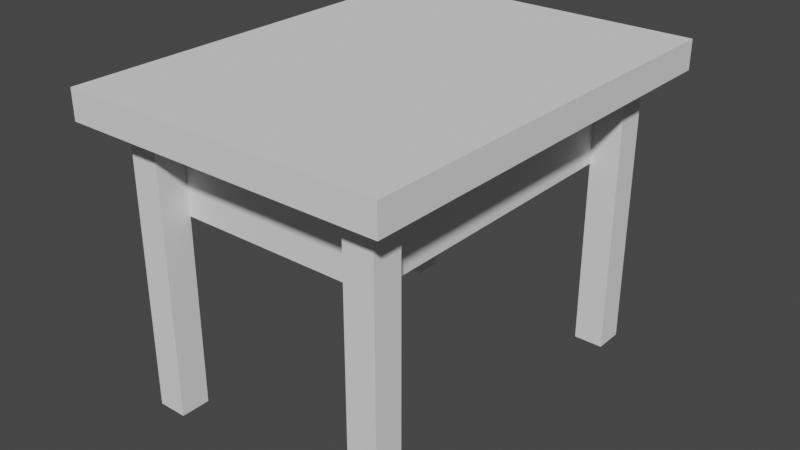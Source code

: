 # Source: Desk.blend  (saved by Blender 2.92.15; exported with 4.5.12 LTS)
import bpy
from mathutils import Matrix  # noqa: F401  (used for matrix-valued properties, if any)

bpy.ops.wm.read_factory_settings(use_empty=True)
scene = bpy.context.scene
scene.name = 'Scene'

# ---- collections
col_collection = bpy.data.collections.new('Collection'); scene.collection.children.link(col_collection)

# ---- world
world_world = bpy.data.worlds.new('World'); scene.world = world_world
world_world.use_nodes = True; world_world.node_tree.nodes.clear()
_N = world_world.node_tree.nodes; _L = world_world.node_tree.links
n0 = _N.new('ShaderNodeOutputWorld'); n0.name = 'World Output'; n0.location = (300, 300)
n1 = _N.new('ShaderNodeBackground'); n1.name = 'Background'; n1.location = (10, 300)
n1.inputs[0].default_value = (0.05088, 0.05088, 0.05088, 1.0)
_L.new(n1.outputs[0], n0.inputs[0])
n0.is_active_output = True
world_world.color = (0.05088, 0.05088, 0.05088)
world_world.use_sun_shadow = False
world_world.sun_shadow_jitter_overblur = 0.0

# ---- meshes
me_cube_001 = bpy.data.meshes.new('Cube.001')
me_cube_001.from_pydata([(-12.64, -1.0, -1.0), (-12.64, -1.0, 1.0), (-12.64, 19.97, -1.0), (-12.64, 19.97, 1.0), (1.0, -1.0, -1.0), (1.0, -1.0, 1.0), (1.0, 19.97, -1.0), (1.0, 19.97, 1.0)], [], [(0, 1, 3, 2), (2, 3, 7, 6), (6, 7, 5, 4), (4, 5, 1, 0), (2, 6, 4, 0), (7, 3, 1, 5)])
_uv = me_cube_001.uv_layers.new(name='UVMap')
_uv.uv.foreach_set('vector', [0.375, 0.0, 0.625, 0.0, 0.625, 0.25, 0.375, 0.25, 0.375, 0.25, 0.625, 0.25, 0.625, 0.5, 0.375, 0.5, 0.375, 0.5, 0.625, 0.5, 0.625, 0.75, 0.375, 0.75, 0.375, 0.75, 0.625, 0.75, 0.625, 1.0, 0.375, 1.0, 0.125, 0.5, 0.375, 0.5, 0.375, 0.75, 0.125, 0.75, 0.625, 0.5, 0.875, 0.5, 0.875, 0.75, 0.625, 0.75])
me_cube_001.use_remesh_fix_poles = True
me_cube_001.use_remesh_preserve_attributes = False
me_cube_001.use_mirror_vertex_groups = False
me_cube_001.update()
me_cube_002 = bpy.data.meshes.new('Cube.002')
me_cube_002.from_pydata([(-1.0, -1.0, -1.0), (-1.0, -1.0, 1.0), (-1.0, 1.0, -1.0), (-1.0, 1.0, 1.0), (1.0, -1.0, -1.0), (1.0, -1.0, 1.0), (1.0, 1.0, -1.0), (1.0, 1.0, 1.0)], [], [(0, 1, 3, 2), (2, 3, 7, 6), (6, 7, 5, 4), (4, 5, 1, 0), (2, 6, 4, 0), (7, 3, 1, 5)])
_uv = me_cube_002.uv_layers.new(name='UVMap')
_uv.uv.foreach_set('vector', [0.375, 0.0, 0.625, 0.0, 0.625, 0.25, 0.375, 0.25, 0.375, 0.25, 0.625, 0.25, 0.625, 0.5, 0.375, 0.5, 0.375, 0.5, 0.625, 0.5, 0.625, 0.75, 0.375, 0.75, 0.375, 0.75, 0.625, 0.75, 0.625, 1.0, 0.375, 1.0, 0.125, 0.5, 0.375, 0.5, 0.375, 0.75, 0.125, 0.75, 0.625, 0.5, 0.875, 0.5, 0.875, 0.75, 0.625, 0.75])
me_cube_002.use_remesh_fix_poles = True
me_cube_002.use_remesh_preserve_attributes = False
me_cube_002.use_mirror_vertex_groups = False
me_cube_002.update()
me_cube_003 = bpy.data.meshes.new('Cube.003')
me_cube_003.from_pydata([(-12.64, -1.0, -1.0), (-12.64, -1.0, 1.0), (-12.64, 1.0, -1.0), (-12.64, 1.0, 1.0), (1.0, -1.0, -1.0), (1.0, -1.0, 1.0), (1.0, 1.0, -1.0), (1.0, 1.0, 1.0)], [], [(0, 1, 3, 2), (2, 3, 7, 6), (6, 7, 5, 4), (4, 5, 1, 0), (2, 6, 4, 0), (7, 3, 1, 5)])
_uv = me_cube_003.uv_layers.new(name='UVMap')
_uv.uv.foreach_set('vector', [0.375, 0.0, 0.625, 0.0, 0.625, 0.25, 0.375, 0.25, 0.375, 0.25, 0.625, 0.25, 0.625, 0.5, 0.375, 0.5, 0.375, 0.5, 0.625, 0.5, 0.625, 0.75, 0.375, 0.75, 0.375, 0.75, 0.625, 0.75, 0.625, 1.0, 0.375, 1.0, 0.125, 0.5, 0.375, 0.5, 0.375, 0.75, 0.125, 0.75, 0.625, 0.5, 0.875, 0.5, 0.875, 0.75, 0.625, 0.75])
me_cube_003.use_remesh_fix_poles = True
me_cube_003.use_remesh_preserve_attributes = False
me_cube_003.use_mirror_vertex_groups = False
me_cube_003.update()
me_cube_004 = bpy.data.meshes.new('Cube.004')
me_cube_004.from_pydata([(-1.0, -1.0, -17.87), (-1.0, -1.0, 1.0), (-1.0, 1.0, -17.87), (-1.0, 1.0, 1.0), (1.0, -1.0, -17.87), (1.0, -1.0, 1.0), (1.0, 1.0, -17.87), (1.0, 1.0, 1.0)], [], [(0, 1, 3, 2), (2, 3, 7, 6), (6, 7, 5, 4), (4, 5, 1, 0), (2, 6, 4, 0), (7, 3, 1, 5)])
_uv = me_cube_004.uv_layers.new(name='UVMap')
_uv.uv.foreach_set('vector', [0.375, 0.0, 0.625, 0.0, 0.625, 0.25, 0.375, 0.25, 0.375, 0.25, 0.625, 0.25, 0.625, 0.5, 0.375, 0.5, 0.375, 0.5, 0.625, 0.5, 0.625, 0.75, 0.375, 0.75, 0.375, 0.75, 0.625, 0.75, 0.625, 1.0, 0.375, 1.0, 0.125, 0.5, 0.375, 0.5, 0.375, 0.75, 0.125, 0.75, 0.625, 0.5, 0.875, 0.5, 0.875, 0.75, 0.625, 0.75])
me_cube_004.use_remesh_fix_poles = True
me_cube_004.use_remesh_preserve_attributes = False
me_cube_004.use_mirror_vertex_groups = False
me_cube_004.update()
me_cube_006 = bpy.data.meshes.new('Cube.006')
me_cube_006.from_pydata([(-1.0, -1.0, -1.0), (-1.0, -1.0, 1.0), (-1.0, 15.97, -1.0), (-1.0, 15.97, 1.0), (1.0, -1.0, -1.0), (1.0, -1.0, 1.0), (1.0, 15.97, -1.0), (1.0, 15.97, 1.0)], [], [(0, 1, 3, 2), (2, 3, 7, 6), (6, 7, 5, 4), (4, 5, 1, 0), (2, 6, 4, 0), (7, 3, 1, 5)])
_uv = me_cube_006.uv_layers.new(name='UVMap')
_uv.uv.foreach_set('vector', [0.375, 0.0, 0.625, 0.0, 0.625, 0.25, 0.375, 0.25, 0.375, 0.25, 0.625, 0.25, 0.625, 0.5, 0.375, 0.5, 0.375, 0.5, 0.625, 0.5, 0.625, 0.75, 0.375, 0.75, 0.375, 0.75, 0.625, 0.75, 0.625, 1.0, 0.375, 1.0, 0.125, 0.5, 0.375, 0.5, 0.375, 0.75, 0.125, 0.75, 0.625, 0.5, 0.875, 0.5, 0.875, 0.75, 0.625, 0.75])
me_cube_006.use_remesh_fix_poles = True
me_cube_006.use_remesh_preserve_attributes = False
me_cube_006.use_mirror_vertex_groups = False
me_cube_006.update()
me_cube_007 = bpy.data.meshes.new('Cube.007')
me_cube_007.from_pydata([(-12.64, -1.0, -1.0), (-12.64, -1.0, 1.0), (-12.64, 1.0, -1.0), (-12.64, 1.0, 1.0), (1.0, -1.0, -1.0), (1.0, -1.0, 1.0), (1.0, 1.0, -1.0), (1.0, 1.0, 1.0)], [], [(0, 1, 3, 2), (2, 3, 7, 6), (6, 7, 5, 4), (4, 5, 1, 0), (2, 6, 4, 0), (7, 3, 1, 5)])
_uv = me_cube_007.uv_layers.new(name='UVMap')
_uv.uv.foreach_set('vector', [0.375, 0.0, 0.625, 0.0, 0.625, 0.25, 0.375, 0.25, 0.375, 0.25, 0.625, 0.25, 0.625, 0.5, 0.375, 0.5, 0.375, 0.5, 0.625, 0.5, 0.625, 0.75, 0.375, 0.75, 0.375, 0.75, 0.625, 0.75, 0.625, 1.0, 0.375, 1.0, 0.125, 0.5, 0.375, 0.5, 0.375, 0.75, 0.125, 0.75, 0.625, 0.5, 0.875, 0.5, 0.875, 0.75, 0.625, 0.75])
me_cube_007.use_remesh_fix_poles = True
me_cube_007.use_remesh_preserve_attributes = False
me_cube_007.use_mirror_vertex_groups = False
me_cube_007.update()
me_cube_011 = bpy.data.meshes.new('Cube.011')
me_cube_011.from_pydata([(-1.0, -1.0, -17.87), (-1.0, -1.0, 1.0), (-1.0, 1.0, -17.87), (-1.0, 1.0, 1.0), (1.0, -1.0, -17.87), (1.0, -1.0, 1.0), (1.0, 1.0, -17.87), (1.0, 1.0, 1.0)], [], [(0, 1, 3, 2), (2, 3, 7, 6), (6, 7, 5, 4), (4, 5, 1, 0), (2, 6, 4, 0), (7, 3, 1, 5)])
_uv = me_cube_011.uv_layers.new(name='UVMap')
_uv.uv.foreach_set('vector', [0.375, 0.0, 0.625, 0.0, 0.625, 0.25, 0.375, 0.25, 0.375, 0.25, 0.625, 0.25, 0.625, 0.5, 0.375, 0.5, 0.375, 0.5, 0.625, 0.5, 0.625, 0.75, 0.375, 0.75, 0.375, 0.75, 0.625, 0.75, 0.625, 1.0, 0.375, 1.0, 0.125, 0.5, 0.375, 0.5, 0.375, 0.75, 0.125, 0.75, 0.625, 0.5, 0.875, 0.5, 0.875, 0.75, 0.625, 0.75])
me_cube_011.use_remesh_fix_poles = True
me_cube_011.use_remesh_preserve_attributes = False
me_cube_011.use_mirror_vertex_groups = False
me_cube_011.update()
me_cube_012 = bpy.data.meshes.new('Cube.012')
me_cube_012.from_pydata([(-1.0, -1.0, -17.87), (-1.0, -1.0, 1.0), (-1.0, 1.0, -17.87), (-1.0, 1.0, 1.0), (1.0, -1.0, -17.87), (1.0, -1.0, 1.0), (1.0, 1.0, -17.87), (1.0, 1.0, 1.0)], [], [(0, 1, 3, 2), (2, 3, 7, 6), (6, 7, 5, 4), (4, 5, 1, 0), (2, 6, 4, 0), (7, 3, 1, 5)])
_uv = me_cube_012.uv_layers.new(name='UVMap')
_uv.uv.foreach_set('vector', [0.375, 0.0, 0.625, 0.0, 0.625, 0.25, 0.375, 0.25, 0.375, 0.25, 0.625, 0.25, 0.625, 0.5, 0.375, 0.5, 0.375, 0.5, 0.625, 0.5, 0.625, 0.75, 0.375, 0.75, 0.375, 0.75, 0.625, 0.75, 0.625, 1.0, 0.375, 1.0, 0.125, 0.5, 0.375, 0.5, 0.375, 0.75, 0.125, 0.75, 0.625, 0.5, 0.875, 0.5, 0.875, 0.75, 0.625, 0.75])
me_cube_012.use_remesh_fix_poles = True
me_cube_012.use_remesh_preserve_attributes = False
me_cube_012.use_mirror_vertex_groups = False
me_cube_012.update()
me_cube_013 = bpy.data.meshes.new('Cube.013')
me_cube_013.from_pydata([(-1.0, -1.0, -17.87), (-1.0, -1.0, 1.0), (-1.0, 1.0, -17.87), (-1.0, 1.0, 1.0), (1.0, -1.0, -17.87), (1.0, -1.0, 1.0), (1.0, 1.0, -17.87), (1.0, 1.0, 1.0)], [], [(0, 1, 3, 2), (2, 3, 7, 6), (6, 7, 5, 4), (4, 5, 1, 0), (2, 6, 4, 0), (7, 3, 1, 5)])
_uv = me_cube_013.uv_layers.new(name='UVMap')
_uv.uv.foreach_set('vector', [0.375, 0.0, 0.625, 0.0, 0.625, 0.25, 0.375, 0.25, 0.375, 0.25, 0.625, 0.25, 0.625, 0.5, 0.375, 0.5, 0.375, 0.5, 0.625, 0.5, 0.625, 0.75, 0.375, 0.75, 0.375, 0.75, 0.625, 0.75, 0.625, 1.0, 0.375, 1.0, 0.125, 0.5, 0.375, 0.5, 0.375, 0.75, 0.125, 0.75, 0.625, 0.5, 0.875, 0.5, 0.875, 0.75, 0.625, 0.75])
me_cube_013.use_remesh_fix_poles = True
me_cube_013.use_remesh_preserve_attributes = False
me_cube_013.use_mirror_vertex_groups = False
me_cube_013.update()
me_cube_014 = bpy.data.meshes.new('Cube.014')
me_cube_014.from_pydata([(-12.64, -1.0, -1.0), (-12.64, -1.0, 1.0), (-12.64, 19.97, -1.0), (-12.64, 19.97, 1.0), (1.0, -1.0, -1.0), (1.0, -1.0, 1.0), (1.0, 19.97, -1.0), (1.0, 19.97, 1.0)], [], [(0, 1, 3, 2), (2, 3, 7, 6), (6, 7, 5, 4), (4, 5, 1, 0), (2, 6, 4, 0), (7, 3, 1, 5)])
_uv = me_cube_014.uv_layers.new(name='UVMap')
_uv.uv.foreach_set('vector', [0.375, 0.0, 0.625, 0.0, 0.625, 0.25, 0.375, 0.25, 0.375, 0.25, 0.625, 0.25, 0.625, 0.5, 0.375, 0.5, 0.375, 0.5, 0.625, 0.5, 0.625, 0.75, 0.375, 0.75, 0.375, 0.75, 0.625, 0.75, 0.625, 1.0, 0.375, 1.0, 0.125, 0.5, 0.375, 0.5, 0.375, 0.75, 0.125, 0.75, 0.625, 0.5, 0.875, 0.5, 0.875, 0.75, 0.625, 0.75])
me_cube_014.use_remesh_fix_poles = True
me_cube_014.use_remesh_preserve_attributes = False
me_cube_014.use_mirror_vertex_groups = False
me_cube_014.update()

# ---- objects
ob_cube = bpy.data.objects.new('Cube', me_cube_001)
ob_cube_001 = bpy.data.objects.new('Cube.001', me_cube_002)
ob_cube_002 = bpy.data.objects.new('Cube.002', me_cube_003)
ob_cube_003 = bpy.data.objects.new('Cube.003', me_cube_004)
ob_cube_005 = bpy.data.objects.new('Cube.005', me_cube_006)
ob_cube_006 = bpy.data.objects.new('Cube.006', me_cube_007)
ob_cube_010 = bpy.data.objects.new('Cube.010', me_cube_011)
ob_cube_011 = bpy.data.objects.new('Cube.011', me_cube_012)
ob_cube_012 = bpy.data.objects.new('Cube.012', me_cube_013)
ob_cube_013 = bpy.data.objects.new('Cube.013', me_cube_014)

# ---- transforms, parenting, visibility, modifiers, constraints
ob_cube.location = (0.7274, -1.185, -0.3513)
ob_cube.scale = (0.125, 0.125, 0.125)
ob_cube.lineart.crease_threshold = 0.0
ob_cube_001.location = (0.0, 0.0, -0.1033)
ob_cube_001.scale = (1.352, 1.81, -0.123)
ob_cube_001.lineart.crease_threshold = 0.0
ob_cube_002.location = (0.7274, -1.185, -0.6013)
ob_cube_002.scale = (0.125, 0.125, 0.125)
ob_cube_002.lineart.crease_threshold = 0.0
ob_cube_003.location = (0.9774, -1.435, -0.3513)
ob_cube_003.scale = (0.125, 0.125, 0.125)
ob_cube_003.lineart.crease_threshold = 0.0
ob_cube_005.location = (0.7274, -0.9354, -0.6013)
ob_cube_005.scale = (0.125, 0.125, 0.125)
ob_cube_005.lineart.crease_threshold = 0.0
ob_cube_006.location = (0.7274, 1.185, -0.6013)
ob_cube_006.scale = (0.125, 0.125, 0.125)
ob_cube_006.lineart.crease_threshold = 0.0
ob_cube_010.location = (0.9774, 1.435, -0.3513)
ob_cube_010.scale = (0.125, 0.125, 0.125)
ob_cube_010.lineart.crease_threshold = 0.0
ob_cube_011.location = (-0.9774, 1.435, -0.3513)
ob_cube_011.scale = (0.125, 0.125, 0.125)
ob_cube_011.lineart.crease_threshold = 0.0
ob_cube_012.location = (-0.9774, -1.435, -0.3513)
ob_cube_012.scale = (0.125, 0.125, 0.125)
ob_cube_012.lineart.crease_threshold = 0.0
ob_cube_013.location = (0.7274, -1.185, -0.8513)
ob_cube_013.scale = (0.125, 0.125, 0.125)
ob_cube_013.lineart.crease_threshold = 0.0

# ---- collection membership
col_collection.objects.link(ob_cube)
col_collection.objects.link(ob_cube_001)
col_collection.objects.link(ob_cube_002)
col_collection.objects.link(ob_cube_003)
col_collection.objects.link(ob_cube_005)
col_collection.objects.link(ob_cube_006)
col_collection.objects.link(ob_cube_010)
col_collection.objects.link(ob_cube_011)
col_collection.objects.link(ob_cube_012)
col_collection.objects.link(ob_cube_013)

# ---- scene / render settings (as saved in the file)
scene.frame_start = 1; scene.frame_end = 250; scene.frame_set(3)
scene.render.engine = 'BLENDER_EEVEE_NEXT'
scene.cycles.use_denoising = False
scene.cycles.samples = 128
scene.cycles.sampling_pattern = 'TABULATED_SOBOL'
scene.cycles.use_adaptive_sampling = False
scene.cycles.use_light_tree = False
scene.view_settings.view_transform = 'Filmic'
bpy.context.view_layer.update()

# ---- added for rendering (the .blend has no active camera and no usable light): camera, sun
cam_auto = bpy.data.cameras.new('AutoCamera')
cam_auto.lens = 50.0
cam_auto.sensor_width = 36.0
cam_auto.clip_end = 1000.0
ob_auto_camera = bpy.data.objects.new('AutoCamera', cam_auto)
scene.collection.objects.link(ob_auto_camera)
ob_auto_camera.location = (4.82631, -5.79157, 2.57849)
ob_auto_camera.rotation_euler = (1.09748, -7.21219e-08, 0.694738)
scene.camera = ob_auto_camera
light_auto_sun = bpy.data.lights.new('AutoSun', 'SUN')
light_auto_sun.energy = 3.0
light_auto_sun.angle = 0.0523599
ob_auto_sun = bpy.data.objects.new('AutoSun', light_auto_sun)
scene.collection.objects.link(ob_auto_sun)
ob_auto_sun.rotation_euler = (0.872665, 0.174533, 0.523599)
bpy.context.view_layer.update()
